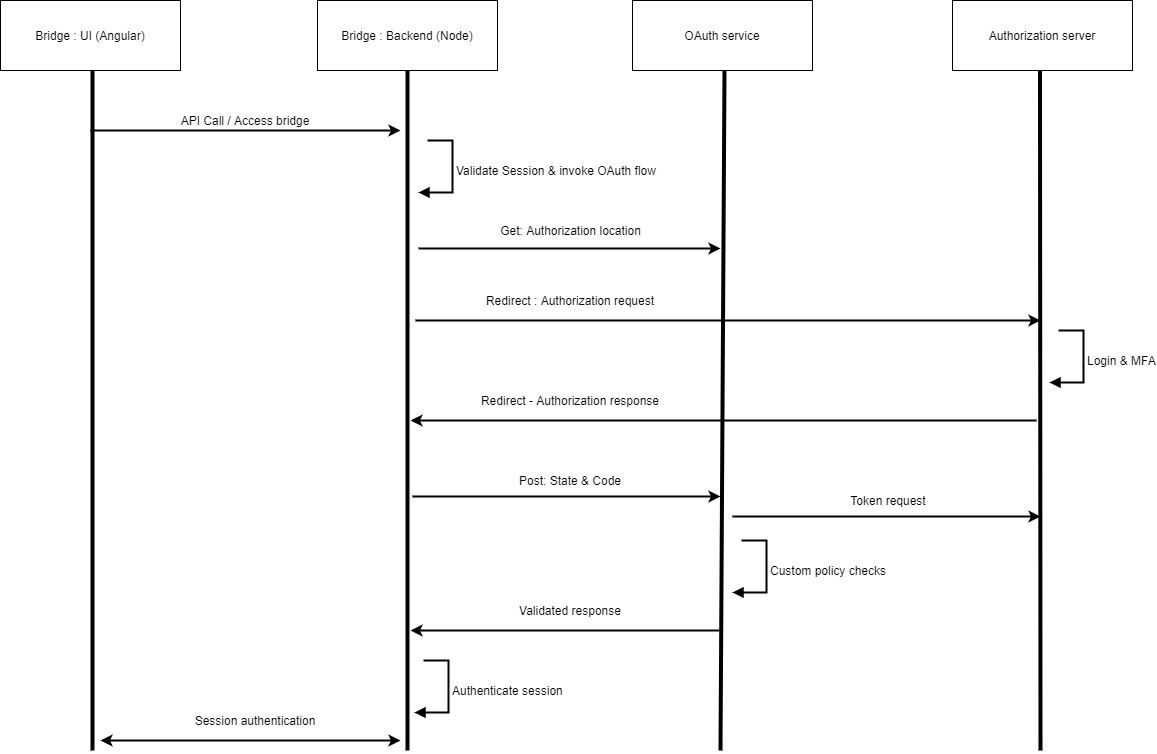

The diagram above was exported from draw.io. Its source (the exported page's mxGraphModel, read from the mxfile embedded in the PNG):
<mxGraphModel dx="2452" dy="995" grid="1" gridSize="10" guides="1" tooltips="1" connect="1" arrows="1" fold="1" page="1" pageScale="1" pageWidth="827" pageHeight="1169" math="0" shadow="0">
  <root>
    <mxCell id="0" />
    <mxCell id="1" parent="0" />
    <mxCell id="D-CaWV8a_RVzyGE-h3pp-1" value="Bridge : UI (Angular)" style="rounded=0;whiteSpace=wrap;html=1;fontSize=12;" vertex="1" parent="1">
      <mxGeometry x="70" y="90" width="180" height="70" as="geometry" />
    </mxCell>
    <mxCell id="D-CaWV8a_RVzyGE-h3pp-2" value="Bridge : Backend (Node)" style="rounded=0;whiteSpace=wrap;html=1;fontSize=12;" vertex="1" parent="1">
      <mxGeometry x="387" y="90" width="180" height="70" as="geometry" />
    </mxCell>
    <mxCell id="D-CaWV8a_RVzyGE-h3pp-3" value="OAuth service" style="rounded=0;whiteSpace=wrap;html=1;fontSize=12;" vertex="1" parent="1">
      <mxGeometry x="702" y="90" width="180" height="70" as="geometry" />
    </mxCell>
    <mxCell id="D-CaWV8a_RVzyGE-h3pp-4" value="Authorization server" style="rounded=0;whiteSpace=wrap;html=1;fontSize=12;" vertex="1" parent="1">
      <mxGeometry x="1022" y="90" width="180" height="70" as="geometry" />
    </mxCell>
    <mxCell id="D-CaWV8a_RVzyGE-h3pp-5" value="" style="endArrow=none;html=1;strokeWidth=4;fontSize=12;" edge="1" parent="1">
      <mxGeometry width="50" height="50" relative="1" as="geometry">
        <mxPoint x="162" y="840" as="sourcePoint" />
        <mxPoint x="162" y="160" as="targetPoint" />
      </mxGeometry>
    </mxCell>
    <mxCell id="D-CaWV8a_RVzyGE-h3pp-6" value="" style="endArrow=none;html=1;strokeWidth=4;entryX=0.5;entryY=1;entryDx=0;entryDy=0;fontSize=12;" edge="1" parent="1" target="D-CaWV8a_RVzyGE-h3pp-2">
      <mxGeometry width="50" height="50" relative="1" as="geometry">
        <mxPoint x="477" y="840" as="sourcePoint" />
        <mxPoint x="172" y="170" as="targetPoint" />
      </mxGeometry>
    </mxCell>
    <mxCell id="D-CaWV8a_RVzyGE-h3pp-7" value="" style="endArrow=none;html=1;strokeWidth=4;entryX=0.5;entryY=1;entryDx=0;entryDy=0;fontSize=12;" edge="1" parent="1">
      <mxGeometry width="50" height="50" relative="1" as="geometry">
        <mxPoint x="790" y="840" as="sourcePoint" />
        <mxPoint x="794" y="160" as="targetPoint" />
      </mxGeometry>
    </mxCell>
    <mxCell id="D-CaWV8a_RVzyGE-h3pp-8" value="" style="endArrow=none;html=1;strokeWidth=4;entryX=0.5;entryY=1;entryDx=0;entryDy=0;fontSize=12;" edge="1" parent="1">
      <mxGeometry width="50" height="50" relative="1" as="geometry">
        <mxPoint x="1110" y="840" as="sourcePoint" />
        <mxPoint x="1109.5" y="160" as="targetPoint" />
      </mxGeometry>
    </mxCell>
    <mxCell id="D-CaWV8a_RVzyGE-h3pp-9" value="" style="endArrow=classic;html=1;strokeWidth=2;fontSize=12;" edge="1" parent="1">
      <mxGeometry width="50" height="50" relative="1" as="geometry">
        <mxPoint x="160" y="220" as="sourcePoint" />
        <mxPoint x="470" y="220" as="targetPoint" />
      </mxGeometry>
    </mxCell>
    <mxCell id="D-CaWV8a_RVzyGE-h3pp-10" value="Validate Session &amp;amp; invoke OAuth flow" style="edgeStyle=orthogonalEdgeStyle;html=1;align=left;spacingLeft=2;endArrow=block;rounded=0;entryX=1;entryY=0;strokeWidth=2;fontSize=12;" edge="1" parent="1">
      <mxGeometry x="-0.009" relative="1" as="geometry">
        <mxPoint x="497" y="230" as="sourcePoint" />
        <Array as="points">
          <mxPoint x="497" y="230" />
          <mxPoint x="522" y="230" />
          <mxPoint x="522" y="282" />
        </Array>
        <mxPoint x="488" y="281.9999999999998" as="targetPoint" />
        <mxPoint as="offset" />
      </mxGeometry>
    </mxCell>
    <mxCell id="D-CaWV8a_RVzyGE-h3pp-11" value="API Call / Access bridge" style="text;html=1;strokeColor=none;fillColor=none;align=center;verticalAlign=middle;whiteSpace=wrap;rounded=0;fontSize=12;" vertex="1" parent="1">
      <mxGeometry x="227" y="200" width="176" height="20" as="geometry" />
    </mxCell>
    <mxCell id="D-CaWV8a_RVzyGE-h3pp-12" value="Post: State &amp;amp; Code" style="text;html=1;strokeColor=none;fillColor=none;align=center;verticalAlign=middle;whiteSpace=wrap;rounded=0;fontSize=12;" vertex="1" parent="1">
      <mxGeometry x="538" y="560" width="204" height="20" as="geometry" />
    </mxCell>
    <mxCell id="D-CaWV8a_RVzyGE-h3pp-13" value="" style="endArrow=classic;html=1;strokeWidth=2;fontSize=12;" edge="1" parent="1">
      <mxGeometry width="50" height="50" relative="1" as="geometry">
        <mxPoint x="488" y="337.9999999999998" as="sourcePoint" />
        <mxPoint x="790" y="338" as="targetPoint" />
      </mxGeometry>
    </mxCell>
    <mxCell id="D-CaWV8a_RVzyGE-h3pp-14" value="Get: Authorization location" style="text;html=1;strokeColor=none;fillColor=none;align=center;verticalAlign=middle;whiteSpace=wrap;rounded=0;fontSize=12;" vertex="1" parent="1">
      <mxGeometry x="562.5" y="310" width="155" height="20" as="geometry" />
    </mxCell>
    <mxCell id="D-CaWV8a_RVzyGE-h3pp-15" value="" style="endArrow=classic;html=1;strokeWidth=2;fontSize=12;" edge="1" parent="1">
      <mxGeometry width="50" height="50" relative="1" as="geometry">
        <mxPoint x="485" y="410" as="sourcePoint" />
        <mxPoint x="1110" y="410" as="targetPoint" />
      </mxGeometry>
    </mxCell>
    <mxCell id="D-CaWV8a_RVzyGE-h3pp-16" value="Redirect : Authorization request" style="text;html=1;strokeColor=none;fillColor=none;align=center;verticalAlign=middle;whiteSpace=wrap;rounded=0;fontSize=12;" vertex="1" parent="1">
      <mxGeometry x="538" y="380" width="204" height="20" as="geometry" />
    </mxCell>
    <mxCell id="D-CaWV8a_RVzyGE-h3pp-17" value="" style="endArrow=classic;html=1;strokeWidth=2;fontSize=12;" edge="1" parent="1">
      <mxGeometry width="50" height="50" relative="1" as="geometry">
        <mxPoint x="1105.9999651227681" y="510" as="sourcePoint" />
        <mxPoint x="480" y="510" as="targetPoint" />
      </mxGeometry>
    </mxCell>
    <mxCell id="D-CaWV8a_RVzyGE-h3pp-18" value="Redirect - Authorization response" style="text;html=1;strokeColor=none;fillColor=none;align=center;verticalAlign=middle;whiteSpace=wrap;rounded=0;fontSize=12;" vertex="1" parent="1">
      <mxGeometry x="538" y="480" width="204" height="20" as="geometry" />
    </mxCell>
    <mxCell id="D-CaWV8a_RVzyGE-h3pp-19" value="" style="endArrow=classic;html=1;strokeWidth=2;fontSize=12;" edge="1" parent="1">
      <mxGeometry width="50" height="50" relative="1" as="geometry">
        <mxPoint x="482" y="586" as="sourcePoint" />
        <mxPoint x="790" y="586" as="targetPoint" />
      </mxGeometry>
    </mxCell>
    <mxCell id="D-CaWV8a_RVzyGE-h3pp-20" value="" style="endArrow=classic;html=1;strokeWidth=2;fontSize=12;" edge="1" parent="1">
      <mxGeometry width="50" height="50" relative="1" as="geometry">
        <mxPoint x="802" y="606" as="sourcePoint" />
        <mxPoint x="1110" y="606" as="targetPoint" />
      </mxGeometry>
    </mxCell>
    <mxCell id="D-CaWV8a_RVzyGE-h3pp-21" value="Token request" style="text;html=1;strokeColor=none;fillColor=none;align=center;verticalAlign=middle;whiteSpace=wrap;rounded=0;fontSize=12;" vertex="1" parent="1">
      <mxGeometry x="856" y="580" width="204" height="20" as="geometry" />
    </mxCell>
    <mxCell id="D-CaWV8a_RVzyGE-h3pp-22" value="" style="endArrow=classic;html=1;strokeWidth=2;fontSize=12;" edge="1" parent="1">
      <mxGeometry width="50" height="50" relative="1" as="geometry">
        <mxPoint x="790" y="720" as="sourcePoint" />
        <mxPoint x="480" y="720" as="targetPoint" />
      </mxGeometry>
    </mxCell>
    <mxCell id="D-CaWV8a_RVzyGE-h3pp-23" value="Validated response" style="text;html=1;strokeColor=none;fillColor=none;align=center;verticalAlign=middle;whiteSpace=wrap;rounded=0;fontSize=12;" vertex="1" parent="1">
      <mxGeometry x="572" y="690" width="136" height="20" as="geometry" />
    </mxCell>
    <mxCell id="D-CaWV8a_RVzyGE-h3pp-24" value="" style="endArrow=classic;startArrow=classic;html=1;strokeWidth=2;fontSize=12;" edge="1" parent="1">
      <mxGeometry width="50" height="50" relative="1" as="geometry">
        <mxPoint x="170" y="830" as="sourcePoint" />
        <mxPoint x="470" y="830" as="targetPoint" />
      </mxGeometry>
    </mxCell>
    <mxCell id="D-CaWV8a_RVzyGE-h3pp-25" value="Session authentication" style="text;html=1;strokeColor=none;fillColor=none;align=center;verticalAlign=middle;whiteSpace=wrap;rounded=0;fontSize=12;" vertex="1" parent="1">
      <mxGeometry x="257" y="800" width="136" height="20" as="geometry" />
    </mxCell>
    <mxCell id="D-CaWV8a_RVzyGE-h3pp-26" value="Login &amp;amp; MFA" style="edgeStyle=orthogonalEdgeStyle;html=1;align=left;spacingLeft=2;endArrow=block;rounded=0;entryX=1;entryY=0;strokeWidth=2;fontSize=12;" edge="1" parent="1">
      <mxGeometry x="-0.009" relative="1" as="geometry">
        <mxPoint x="1128" y="420" as="sourcePoint" />
        <Array as="points">
          <mxPoint x="1128" y="420" />
          <mxPoint x="1153" y="420" />
          <mxPoint x="1153" y="472" />
        </Array>
        <mxPoint x="1119" y="472" as="targetPoint" />
        <mxPoint as="offset" />
      </mxGeometry>
    </mxCell>
    <mxCell id="D-CaWV8a_RVzyGE-h3pp-27" value="Custom policy checks" style="edgeStyle=orthogonalEdgeStyle;html=1;align=left;spacingLeft=2;endArrow=block;rounded=0;entryX=1;entryY=0;strokeWidth=2;fontSize=12;" edge="1" parent="1">
      <mxGeometry x="-0.009" relative="1" as="geometry">
        <mxPoint x="811" y="630" as="sourcePoint" />
        <Array as="points">
          <mxPoint x="811" y="630" />
          <mxPoint x="836" y="630" />
          <mxPoint x="836" y="682" />
        </Array>
        <mxPoint x="802" y="682" as="targetPoint" />
        <mxPoint as="offset" />
      </mxGeometry>
    </mxCell>
    <mxCell id="D-CaWV8a_RVzyGE-h3pp-28" value="Authenticate session" style="edgeStyle=orthogonalEdgeStyle;html=1;align=left;spacingLeft=2;endArrow=block;rounded=0;entryX=1;entryY=0;strokeWidth=2;fontSize=12;" edge="1" parent="1">
      <mxGeometry x="-0.009" relative="1" as="geometry">
        <mxPoint x="493" y="750" as="sourcePoint" />
        <Array as="points">
          <mxPoint x="493" y="750" />
          <mxPoint x="518" y="750" />
          <mxPoint x="518" y="802" />
        </Array>
        <mxPoint x="484" y="802" as="targetPoint" />
        <mxPoint as="offset" />
      </mxGeometry>
    </mxCell>
  </root>
</mxGraphModel>